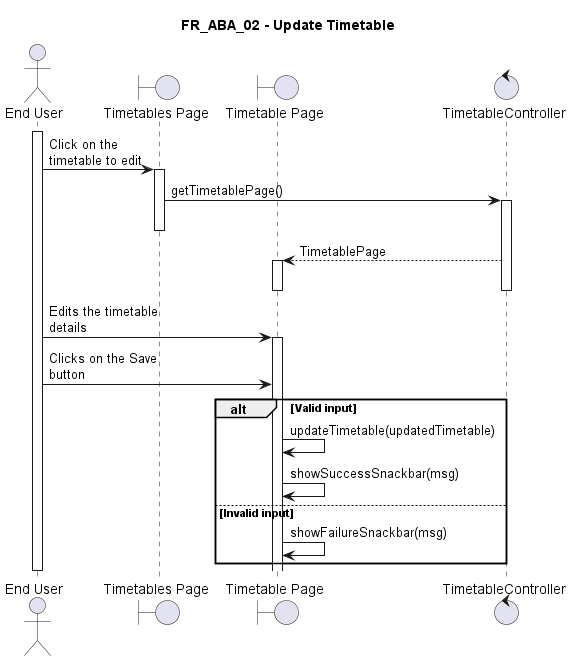

The diagram above was rendered by PlantUML. Its source (embedded in the PNG):
@startuml FR_ABA_02
title FR_ABA_02 - Update Timetable
skinparam maxMessageSize 125

actor "End User" as eu
boundary "Timetables Page" as fe
boundary "Timetable Page" as fe2
control "TimetableController" as ct
' entity "Timetable" as en
' database "Database" as db

activate eu

eu -> fe ++ : Click on the timetable to edit
fe -> ct ++-- : getTimetablePage()
ct --> fe2 ++-- : TimetablePage
deactivate fe2

eu -> fe2 ++ : Edits the timetable details
eu -> fe2 : Clicks on the Save button


alt Valid input
    fe2 -> fe2 : updateTimetable(updatedTimetable)
    fe2 -> fe2 : showSuccessSnackbar(msg)
else Invalid input
    fe2 -> fe2 : showFailureSnackbar(msg)
end



deactivate eu

@enduml